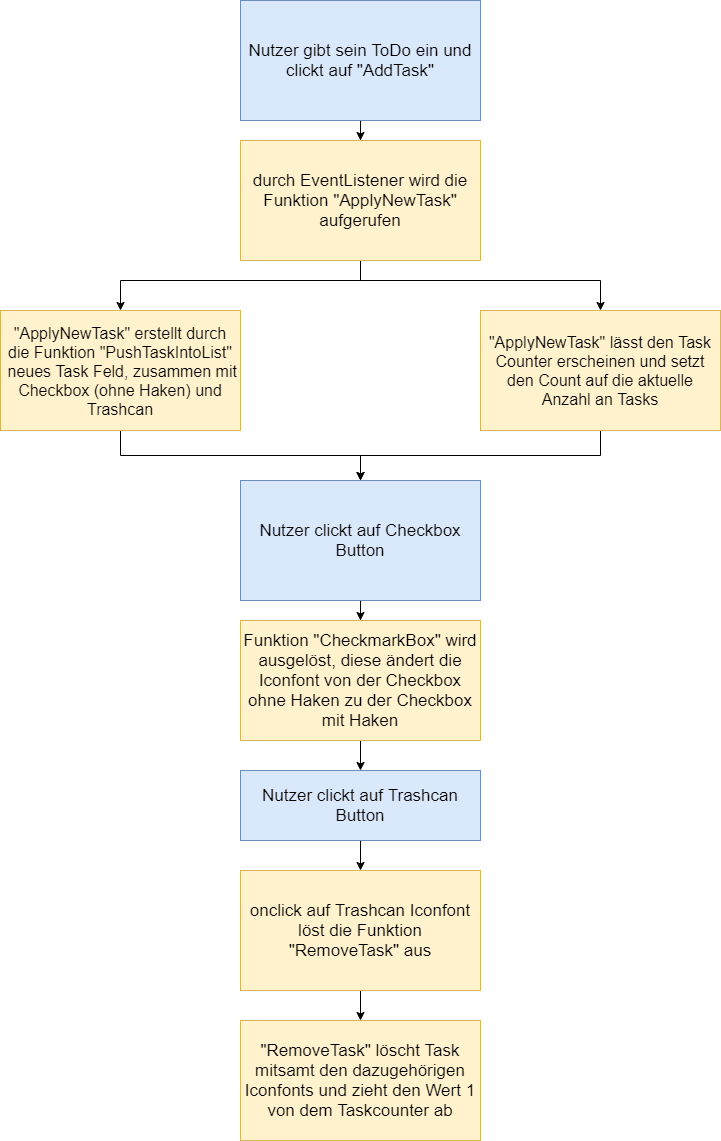

The diagram above was exported from draw.io. Its source (the exported page's mxGraphModel, read from the mxfile embedded in the PNG):
<mxGraphModel dx="898" dy="437" grid="1" gridSize="10" guides="1" tooltips="1" connect="1" arrows="1" fold="1" page="1" pageScale="1" pageWidth="827" pageHeight="1169" math="0" shadow="0">
  <root>
    <mxCell id="0" />
    <mxCell id="1" parent="0" />
    <mxCell id="jaOD8gMMHptQTpUowB8s-5" value="" style="edgeStyle=orthogonalEdgeStyle;rounded=0;orthogonalLoop=1;jettySize=auto;html=1;" edge="1" parent="1" source="jaOD8gMMHptQTpUowB8s-1" target="jaOD8gMMHptQTpUowB8s-4">
      <mxGeometry relative="1" as="geometry" />
    </mxCell>
    <mxCell id="jaOD8gMMHptQTpUowB8s-1" value="&lt;font style=&quot;font-size: 17px&quot;&gt;Nutzer gibt sein ToDo ein und clickt auf &quot;AddTask&quot;&lt;/font&gt;" style="rounded=0;whiteSpace=wrap;html=1;fillColor=#dae8fc;strokeColor=#6c8ebf;" vertex="1" parent="1">
      <mxGeometry x="320" y="20" width="240" height="120" as="geometry" />
    </mxCell>
    <mxCell id="jaOD8gMMHptQTpUowB8s-7" value="" style="edgeStyle=orthogonalEdgeStyle;rounded=0;orthogonalLoop=1;jettySize=auto;html=1;" edge="1" parent="1" target="jaOD8gMMHptQTpUowB8s-6">
      <mxGeometry relative="1" as="geometry">
        <mxPoint x="440" y="250" as="sourcePoint" />
        <Array as="points">
          <mxPoint x="440" y="300" />
          <mxPoint x="200" y="300" />
        </Array>
      </mxGeometry>
    </mxCell>
    <mxCell id="jaOD8gMMHptQTpUowB8s-9" style="edgeStyle=orthogonalEdgeStyle;rounded=0;orthogonalLoop=1;jettySize=auto;html=1;" edge="1" parent="1" target="jaOD8gMMHptQTpUowB8s-8">
      <mxGeometry relative="1" as="geometry">
        <mxPoint x="440" y="250" as="sourcePoint" />
        <Array as="points">
          <mxPoint x="440" y="300" />
          <mxPoint x="680" y="300" />
        </Array>
      </mxGeometry>
    </mxCell>
    <mxCell id="jaOD8gMMHptQTpUowB8s-4" value="&lt;font style=&quot;font-size: 17px&quot;&gt;durch EventListener wird die Funktion &quot;ApplyNewTask&quot; aufgerufen&lt;/font&gt;" style="rounded=0;whiteSpace=wrap;html=1;fillColor=#fff2cc;strokeColor=#d6b656;" vertex="1" parent="1">
      <mxGeometry x="320" y="160" width="240" height="120" as="geometry" />
    </mxCell>
    <mxCell id="jaOD8gMMHptQTpUowB8s-11" style="edgeStyle=orthogonalEdgeStyle;rounded=0;orthogonalLoop=1;jettySize=auto;html=1;" edge="1" parent="1" source="jaOD8gMMHptQTpUowB8s-6" target="jaOD8gMMHptQTpUowB8s-10">
      <mxGeometry relative="1" as="geometry" />
    </mxCell>
    <mxCell id="jaOD8gMMHptQTpUowB8s-6" value="&lt;font style=&quot;font-size: 16px&quot;&gt;&quot;ApplyNewTask&quot; erstellt durch die Funktion &quot;PushTaskIntoList&quot;&lt;br&gt;&lt;/font&gt;&lt;span style=&quot;font-size: 16px&quot;&gt;&amp;nbsp;neues Task Feld, zusammen mit Checkbox (ohne Haken) und Trashcan&lt;/span&gt;" style="rounded=0;whiteSpace=wrap;html=1;fillColor=#fff2cc;strokeColor=#d6b656;" vertex="1" parent="1">
      <mxGeometry x="80" y="330" width="240" height="120" as="geometry" />
    </mxCell>
    <mxCell id="jaOD8gMMHptQTpUowB8s-12" style="edgeStyle=orthogonalEdgeStyle;rounded=0;orthogonalLoop=1;jettySize=auto;html=1;entryX=0.5;entryY=0;entryDx=0;entryDy=0;" edge="1" parent="1" source="jaOD8gMMHptQTpUowB8s-8" target="jaOD8gMMHptQTpUowB8s-10">
      <mxGeometry relative="1" as="geometry" />
    </mxCell>
    <mxCell id="jaOD8gMMHptQTpUowB8s-8" value="&lt;font style=&quot;font-size: 16px&quot;&gt;&quot;ApplyNewTask&quot; lässt den Task Counter erscheinen und setzt den Count auf die aktuelle Anzahl an Tasks&lt;/font&gt;" style="rounded=0;whiteSpace=wrap;html=1;fillColor=#fff2cc;strokeColor=#d6b656;" vertex="1" parent="1">
      <mxGeometry x="560" y="330" width="240" height="120" as="geometry" />
    </mxCell>
    <mxCell id="jaOD8gMMHptQTpUowB8s-23" value="" style="edgeStyle=orthogonalEdgeStyle;rounded=0;orthogonalLoop=1;jettySize=auto;html=1;" edge="1" parent="1" source="jaOD8gMMHptQTpUowB8s-10" target="jaOD8gMMHptQTpUowB8s-21">
      <mxGeometry relative="1" as="geometry" />
    </mxCell>
    <mxCell id="jaOD8gMMHptQTpUowB8s-10" value="&lt;font style=&quot;font-size: 17px&quot;&gt;Nutzer clickt auf Checkbox Button&lt;/font&gt;" style="rounded=0;whiteSpace=wrap;html=1;fillColor=#dae8fc;strokeColor=#6c8ebf;" vertex="1" parent="1">
      <mxGeometry x="320" y="500" width="240" height="120" as="geometry" />
    </mxCell>
    <mxCell id="jaOD8gMMHptQTpUowB8s-18" value="" style="edgeStyle=orthogonalEdgeStyle;rounded=0;orthogonalLoop=1;jettySize=auto;html=1;" edge="1" parent="1" source="jaOD8gMMHptQTpUowB8s-16" target="jaOD8gMMHptQTpUowB8s-17">
      <mxGeometry relative="1" as="geometry" />
    </mxCell>
    <mxCell id="jaOD8gMMHptQTpUowB8s-16" value="&lt;span style=&quot;font-size: 17px&quot;&gt;onclick auf Trashcan Iconfont löst die Funktion &quot;RemoveTask&quot; aus&lt;/span&gt;" style="rounded=0;whiteSpace=wrap;html=1;fillColor=#fff2cc;strokeColor=#d6b656;" vertex="1" parent="1">
      <mxGeometry x="320" y="890" width="240" height="120" as="geometry" />
    </mxCell>
    <mxCell id="jaOD8gMMHptQTpUowB8s-17" value="&lt;span style=&quot;font-size: 17px&quot;&gt;&quot;RemoveTask&quot; löscht Task mitsamt den dazugehörigen Iconfonts und zieht den Wert 1 von dem Taskcounter ab&lt;/span&gt;" style="rounded=0;whiteSpace=wrap;html=1;fillColor=#fff2cc;strokeColor=#d6b656;" vertex="1" parent="1">
      <mxGeometry x="320" y="1040" width="240" height="120" as="geometry" />
    </mxCell>
    <mxCell id="jaOD8gMMHptQTpUowB8s-20" value="" style="edgeStyle=orthogonalEdgeStyle;rounded=0;orthogonalLoop=1;jettySize=auto;html=1;" edge="1" parent="1" source="jaOD8gMMHptQTpUowB8s-19" target="jaOD8gMMHptQTpUowB8s-16">
      <mxGeometry relative="1" as="geometry" />
    </mxCell>
    <mxCell id="jaOD8gMMHptQTpUowB8s-19" value="&lt;font style=&quot;font-size: 17px&quot;&gt;Nutzer clickt auf Trashcan Button&lt;/font&gt;" style="rounded=0;whiteSpace=wrap;html=1;fillColor=#dae8fc;strokeColor=#6c8ebf;" vertex="1" parent="1">
      <mxGeometry x="320" y="790" width="240" height="70" as="geometry" />
    </mxCell>
    <mxCell id="jaOD8gMMHptQTpUowB8s-22" value="" style="edgeStyle=orthogonalEdgeStyle;rounded=0;orthogonalLoop=1;jettySize=auto;html=1;" edge="1" parent="1" source="jaOD8gMMHptQTpUowB8s-21" target="jaOD8gMMHptQTpUowB8s-19">
      <mxGeometry relative="1" as="geometry" />
    </mxCell>
    <mxCell id="jaOD8gMMHptQTpUowB8s-21" value="&lt;span style=&quot;font-size: 17px&quot;&gt;Funktion &quot;CheckmarkBox&quot; wird ausgelöst, diese ändert die Iconfont von der Checkbox ohne Haken zu der Checkbox mit Haken&lt;/span&gt;" style="rounded=0;whiteSpace=wrap;html=1;fillColor=#fff2cc;strokeColor=#d6b656;" vertex="1" parent="1">
      <mxGeometry x="320" y="640" width="240" height="120" as="geometry" />
    </mxCell>
  </root>
</mxGraphModel>